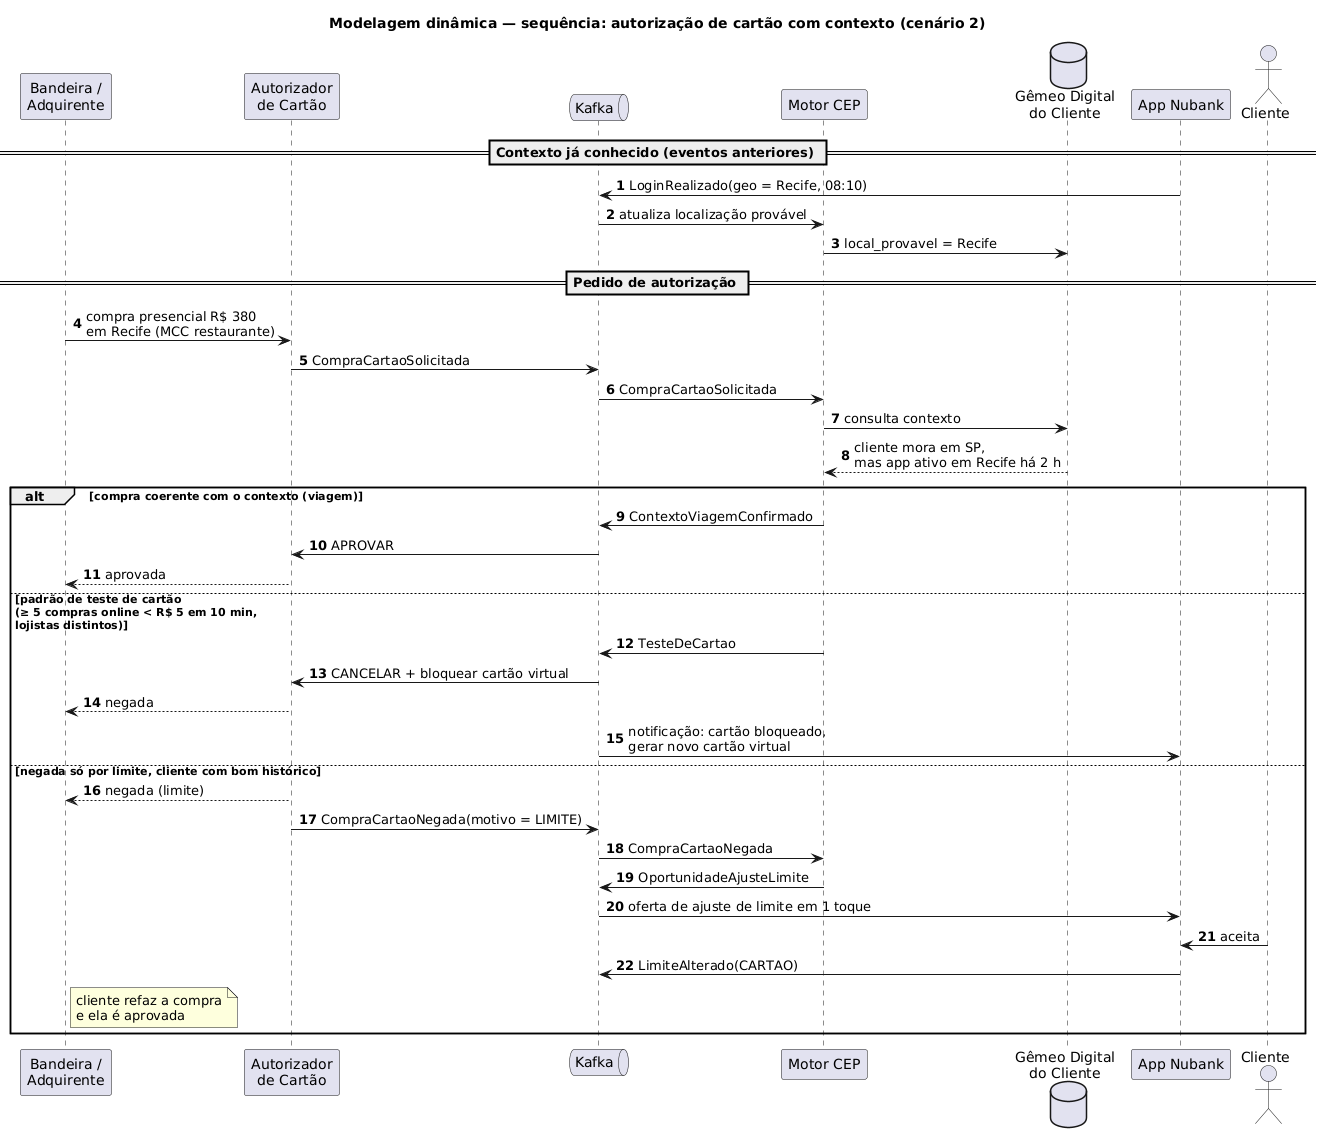

The diagram above was rendered by PlantUML. Its source (embedded in the PNG):
@startuml 07-sequencia-autorizacao-cartao
title Modelagem dinâmica — sequência: autorização de cartão com contexto (cenário 2)
skinparam shadowing false
autonumber

participant "Bandeira /\nAdquirente" as BAND
participant "Autorizador\nde Cartão" as AUT
queue "Kafka" as K
participant "Motor CEP" as CEP
database "Gêmeo Digital\ndo Cliente" as TWIN
participant "App Nubank" as APP
actor Cliente

== Contexto já conhecido (eventos anteriores) ==
APP -> K : LoginRealizado(geo = Recife, 08:10)
K -> CEP : atualiza localização provável
CEP -> TWIN : local_provavel = Recife

== Pedido de autorização ==
BAND -> AUT : compra presencial R$ 380\nem Recife (MCC restaurante)
AUT -> K : CompraCartaoSolicitada
K -> CEP : CompraCartaoSolicitada
CEP -> TWIN : consulta contexto
TWIN --> CEP : cliente mora em SP,\nmas app ativo em Recife há 2 h

alt compra coerente com o contexto (viagem)
  CEP -> K : ContextoViagemConfirmado
  K -> AUT : APROVAR
  AUT --> BAND : aprovada
else padrão de teste de cartão\n(≥ 5 compras online < R$ 5 em 10 min,\nlojistas distintos)
  CEP -> K : TesteDeCartao
  K -> AUT : CANCELAR + bloquear cartão virtual
  AUT --> BAND : negada
  K -> APP : notificação: cartão bloqueado,\ngerar novo cartão virtual
else negada só por limite, cliente com bom histórico
  AUT --> BAND : negada (limite)
  AUT -> K : CompraCartaoNegada(motivo = LIMITE)
  K -> CEP : CompraCartaoNegada
  CEP -> K : OportunidadeAjusteLimite
  K -> APP : oferta de ajuste de limite em 1 toque
  Cliente -> APP : aceita
  APP -> K : LimiteAlterado(CARTAO)
  note right of BAND : cliente refaz a compra\ne ela é aprovada
end
@enduml